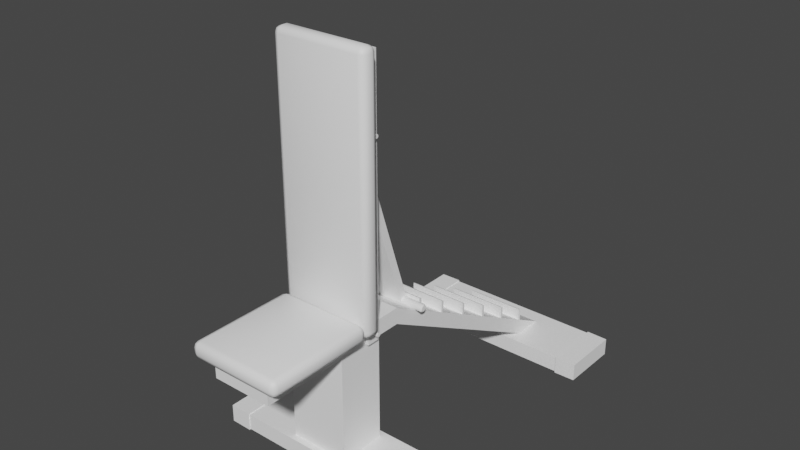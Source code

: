 # Source: SM_90_bench.blend  (saved by Blender 3.2.14; exported with 4.5.12 LTS)
import bpy
from mathutils import Matrix  # noqa: F401  (used for matrix-valued properties, if any)

bpy.ops.wm.read_factory_settings(use_empty=True)
scene = bpy.context.scene
scene.name = 'Scene'

# ---- collections
col_collection = bpy.data.collections.new('Collection'); scene.collection.children.link(col_collection)

# ---- materials (node trees are filled in below, after node groups)
mat_material = bpy.data.materials.new('Material')

# ---- node groups
ng_auto_smooth = bpy.data.node_groups.new('Auto Smooth', 'GeometryNodeTree')
_s = ng_auto_smooth.interface.new_socket(name='Geometry', in_out='OUTPUT', socket_type='NodeSocketGeometry')
_s = ng_auto_smooth.interface.new_socket(name='Geometry', in_out='INPUT', socket_type='NodeSocketGeometry')
_s = ng_auto_smooth.interface.new_socket(name='Angle', in_out='INPUT', socket_type='NodeSocketFloat')
_s.subtype = 'ANGLE'
_s.min_value = 0.0
_s.max_value = 3.142
ng_auto_smooth.is_modifier = True
_N = ng_auto_smooth.nodes; _L = ng_auto_smooth.links
n0 = _N.new('NodeGroupOutput'); n0.name = 'Group Output'; n0.location = (480, -100)
n1 = _N.new('NodeGroupInput'); n1.name = 'Group Input'; n1.location = (-420, -300)
n2 = _N.new('NodeGroupInput'); n2.name = 'Group Input.001'; n2.location = (-60, -100)
n3 = _N.new('GeometryNodeSetShadeSmooth'); n3.name = 'Set Shade Smooth'; n3.location = (120, -100)
n3.domain = 'EDGE'
n4 = _N.new('GeometryNodeSetShadeSmooth'); n4.name = 'Set Shade Smooth.001'; n4.location = (300, -100)
n5 = _N.new('GeometryNodeInputMeshEdgeAngle'); n5.name = 'Edge Angle'; n5.location = (-420, -220)
n6 = _N.new('GeometryNodeInputEdgeSmooth'); n6.name = 'Is Edge Smooth'; n6.location = (-60, -160)
n7 = _N.new('GeometryNodeInputShadeSmooth'); n7.name = 'Is Face Smooth'; n7.location = (-240, -340)
n8 = _N.new('FunctionNodeBooleanMath'); n8.name = 'Boolean Math'; n8.location = (-60, -220)
n9 = _N.new('FunctionNodeCompare'); n9.name = 'Compare'; n9.location = (-240, -180)
n9.operation = 'LESS_EQUAL'
_L.new(n5.outputs[0], n9.inputs[0])
_L.new(n4.outputs[0], n0.inputs[0])
_L.new(n1.outputs[1], n9.inputs[1])
_L.new(n9.outputs[0], n8.inputs[0])
_L.new(n7.outputs[0], n8.inputs[1])
_L.new(n2.outputs[0], n3.inputs[0])
_L.new(n6.outputs[0], n3.inputs[1])
_L.new(n3.outputs[0], n4.inputs[0])
_L.new(n8.outputs[0], n3.inputs[2])
n0.is_active_output = True

# ---- material node trees
mat_material.use_nodes = True; mat_material.node_tree.nodes.clear()
_N = mat_material.node_tree.nodes; _L = mat_material.node_tree.links
n0 = _N.new('ShaderNodeOutputMaterial'); n0.name = 'Material Output'; n0.location = (706, 282)
n1 = _N.new('ShaderNodeBsdfPrincipled'); n1.name = 'Principled BSDF'; n1.location = (300, 316)
n1.distribution = 'GGX'
n1.subsurface_method = 'RANDOM_WALK_SKIN'
n1.inputs[0].default_value = (1.0, 1.0, 1.0, 1.0)
n1.inputs[3].default_value = 1.45
n1.inputs[27].default_value = (0.0, 0.0, 0.0, 1.0)
n1.inputs[28].default_value = 1.0
_L.new(n1.outputs[0], n0.inputs[0])
n0.is_active_output = True

# ---- world
world_world = bpy.data.worlds.new('World'); scene.world = world_world
world_world.use_nodes = True; world_world.node_tree.nodes.clear()
_N = world_world.node_tree.nodes; _L = world_world.node_tree.links
n0 = _N.new('ShaderNodeOutputWorld'); n0.name = 'World Output'; n0.location = (300, 300)
n1 = _N.new('ShaderNodeBackground'); n1.name = 'Background'; n1.location = (10, 300)
n1.inputs[0].default_value = (0.05088, 0.05088, 0.05088, 1.0)
_L.new(n1.outputs[0], n0.inputs[0])
n0.is_active_output = True
world_world.color = (0.05088, 0.05088, 0.05088)
world_world.use_sun_shadow = False
world_world.sun_shadow_jitter_overblur = 0.0

# ---- meshes
me_plane_040 = bpy.data.meshes.new('Plane.040')
me_plane_040.from_pydata([(-0.1518, 0.4571, 1.318), (-0.1518, 0.4601, 1.319), (-0.1518, 0.4624, 1.321), (-0.1518, 0.4636, 1.324), (-0.1518, 0.4636, 1.327), (-0.1518, 0.4624, 1.33), (-0.1518, 0.4601, 1.332), (-0.1518, 0.4571, 1.334), (6.091e-06, 0.4509, 1.319), (6.06e-06, 0.4486, 1.321), (-0.1518, 0.4539, 1.334), (6.043e-06, 0.4474, 1.324), (6.043e-06, 0.4474, 1.327), (-0.1518, 0.4509, 1.332), (6.06e-06, 0.4486, 1.33), (6.091e-06, 0.4509, 1.332), (-0.1518, 0.4486, 1.33), (6.131e-06, 0.4539, 1.334), (6.175e-06, 0.4571, 1.334), (-0.1518, 0.4474, 1.327), (6.216e-06, 0.4601, 1.332), (6.247e-06, 0.4624, 1.33), (-0.1518, 0.4474, 1.324), (6.263e-06, 0.4636, 1.327), (6.263e-06, 0.4636, 1.324), (-0.1518, 0.4486, 1.321), (6.247e-06, 0.4624, 1.321), (6.132e-06, 0.4539, 1.318), (-0.1518, 0.4509, 1.319), (6.216e-06, 0.4601, 1.319), (6.175e-06, 0.4571, 1.318), (-0.1518, 0.4539, 1.318)], [], [(29, 1, 2, 26), (2, 3, 24, 26), (3, 4, 23, 24), (4, 5, 21, 23), (5, 6, 20, 21), (6, 7, 18, 20), (7, 10, 17, 18), (10, 13, 15, 17), (13, 16, 14, 15), (16, 19, 12, 14), (19, 22, 11, 12), (22, 25, 9, 11), (25, 28, 8, 9), (28, 31, 27, 8), (0, 30, 27, 31), (28, 25, 22, 19, 16, 13, 10, 7, 6, 5, 4, 3, 2, 1, 0, 31), (30, 0, 1, 29)])
me_plane_040.polygons.foreach_set('use_smooth', [True] * 17)
_uv = me_plane_040.uv_layers.new(name='UVMap')
_uv.uv.foreach_set('vector', [0.9062, 0.75, 0.9062, 0.9924, 0.8438, 0.9924, 0.8438, 0.75, 0.8438, 0.9924, 0.7812, 0.9924, 0.7812, 0.75, 0.8438, 0.75, 0.7812, 0.9924, 0.7188, 0.9924, 0.7188, 0.75, 0.7812, 0.75, 0.7188, 0.9924, 0.6562, 0.9924, 0.6562, 0.75, 0.7188, 0.75, 0.6562, 0.9924, 0.5938, 0.9924, 0.5938, 0.75, 0.6562, 0.75, 0.5938, 0.9924, 0.5312, 0.9924, 0.5312, 0.75, 0.5938, 0.75, 0.5312, 0.9924, 0.4688, 0.9924, 0.4688, 0.75, 0.5312, 0.75, 0.4688, 0.9924, 0.4062, 0.9924, 0.4062, 0.75, 0.4688, 0.75, 0.4062, 0.9924, 0.3438, 0.9924, 0.3438, 0.75, 0.4062, 0.75, 0.3438, 0.9924, 0.2812, 0.9924, 0.2812, 0.75, 0.3438, 0.75, 0.2812, 0.9924, 0.2188, 0.9924, 0.2188, 0.75, 0.2812, 0.75, 0.2188, 0.9924, 0.1562, 0.9924, 0.1562, 0.75, 0.2188, 0.75, 0.1562, 0.9924, 0.09375, 0.9924, 0.09375, 0.75, 0.1562, 0.75, 0.09375, 0.9924, 0.03125, 0.9924, 0.03125, 0.75, 0.09375, 0.75, 0.9375, 0.9924, 0.9375, 0.75, 0.03125, 0.75, 0.03125, 0.9924, 0.09375, 0.9924, 0.1562, 0.9924, 0.2188, 0.9924, 0.2812, 0.9924, 0.3438, 0.9924, 0.4062, 0.9924, 0.4688, 0.9924, 0.5312, 0.9924, 0.5938, 0.9924, 0.6562, 0.9924, 0.7188, 0.9924, 0.7812, 0.9924, 0.8438, 0.9924, 0.9062, 0.9924, 0.9375, 0.9924, 0.03125, 0.9924, 1.0, 0.75, 1.0, 0.9924, 0.9062, 0.9924, 0.9062, 0.75])
me_plane_040.materials.append(mat_material)
me_plane_040.use_remesh_fix_poles = True
me_plane_040.use_remesh_preserve_attributes = False
me_plane_040.use_mirror_vertex_groups = False
me_plane_040.update()
me_plane_041 = bpy.data.meshes.new('Plane.041')
me_plane_041.from_pydata([(-0.1482, 0.6856, 0.5793), (-0.153, 0.6898, 0.5817), (-0.153, 0.6926, 0.5784), (-0.1482, 0.6896, 0.5746), (-0.153, 0.6965, 0.5765), (-0.1482, 0.6952, 0.5718), (-0.153, 0.7009, 0.5762), (-0.1482, 0.7015, 0.5713), (-0.153, 0.705, 0.5775), (-0.1482, 0.7074, 0.5733), (-0.153, 0.7083, 0.5804), (-0.1482, 0.7122, 0.5774), (-0.153, 0.7103, 0.5843), (-0.1482, 0.715, 0.583), (-0.153, 0.7106, 0.5886), (-0.1482, 0.7154, 0.5892), (-0.153, 0.7092, 0.5927), (-0.1482, 0.7135, 0.5951), (-0.153, 0.7064, 0.596), (-0.1482, 0.7094, 0.5999), (-0.153, 0.7025, 0.598), (-0.1482, 0.7038, 0.6027), (-0.153, 0.6982, 0.5983), (-0.1482, 0.6976, 0.6032), (-0.153, 0.694, 0.597), (-0.1482, 0.6916, 0.6012), (-0.153, 0.6907, 0.5941), (-0.1482, 0.6869, 0.5971), (-0.153, 0.6888, 0.5902), (-0.1482, 0.6841, 0.5915), (-0.153, 0.6884, 0.5859), (-0.1482, 0.6836, 0.5853), (8.162e-09, 0.6841, 0.5915), (8.008e-09, 0.6869, 0.5971), (8.065e-09, 0.6916, 0.6012), (8.325e-09, 0.6976, 0.6032), (8.748e-09, 0.7038, 0.6027), (9.27e-09, 0.7094, 0.5999), (9.811e-09, 0.7135, 0.5951), (1.029e-08, 0.7154, 0.5892), (1.063e-08, 0.715, 0.583), (1.078e-08, 0.7122, 0.5774), (1.073e-08, 0.7074, 0.5733), (1.047e-08, 0.7015, 0.5713), (1.004e-08, 0.6952, 0.5718), (9.523e-09, 0.6896, 0.5746), (8.504e-09, 0.6836, 0.5853), (8.982e-09, 0.6856, 0.5793), (-0.06125, 0.7135, 0.5951), (-0.06125, 0.6836, 0.5852), (8.508e-09, 0.6836, 0.5852), (9.812e-09, 0.7135, 0.5951), (-0.06125, 0.4383, 1.327), (-0.06125, 0.4415, 1.342), (-0.06125, 0.4379, 1.334), (-0.06125, 0.4682, 1.336), (-0.06125, 0.4487, 1.346), (-0.06125, 0.4638, 1.343), (-0.06125, 0.4567, 1.347), (-6.838e-08, 0.4383, 1.327), (-6.023e-08, 0.4379, 1.334), (-5.41e-08, 0.4415, 1.342), (-5.16e-08, 0.4487, 1.346), (-4.98e-08, 0.4682, 1.336), (-5.112e-08, 0.4567, 1.347), (-5.047e-08, 0.4638, 1.343)], [], [(1, 30, 28, 26, 24, 22, 20, 18, 16, 14, 12, 10, 8, 6, 4, 2), (0, 31, 30, 1), (5, 3, 2, 4), (7, 5, 4, 6), (9, 7, 6, 8), (11, 9, 8, 10), (13, 11, 10, 12), (15, 13, 12, 14), (17, 15, 14, 16), (19, 17, 16, 18), (21, 19, 18, 20), (23, 21, 20, 22), (27, 25, 24, 26), (29, 27, 26, 28), (31, 29, 28, 30), (0, 3, 45, 47), (29, 31, 46, 32), (1, 2, 3, 0), (0, 47, 46, 31), (3, 5, 44, 45), (7, 9, 42, 43), (9, 11, 41, 42), (11, 13, 40, 41), (13, 15, 39, 40), (15, 17, 38, 39), (17, 19, 37, 38), (19, 21, 36, 37), (21, 23, 35, 36), (25, 23, 22, 24), (25, 27, 33, 34), (27, 29, 32, 33), (5, 7, 43, 44), (23, 25, 34, 35), (63, 51, 48, 55), (49, 48, 51, 50), (55, 48, 49, 52, 54, 53, 56, 58, 57), (59, 60, 54, 52), (60, 61, 53, 54), (61, 62, 56, 53), (55, 57, 65, 63), (57, 58, 64, 65), (58, 56, 62, 64), (52, 49, 50, 59)])
me_plane_041.polygons.foreach_set('use_smooth', [True] * 43)
_uv = me_plane_041.uv_layers.new(name='UVMap')
_uv.uv.foreach_set('vector', [0.2823, 0.413, 0.2175, 0.413, 0.1576, 0.3881, 0.1118, 0.3422, 0.08699, 0.2823, 0.08703, 0.2175, 0.1119, 0.1576, 0.1578, 0.1118, 0.2177, 0.08699, 0.2825, 0.08703, 0.3424, 0.1119, 0.3882, 0.1578, 0.413, 0.2177, 0.413, 0.2825, 0.3881, 0.3424, 0.3422, 0.3882, 0.9377, 0.9829, 0.03108, 0.9829, 0.02637, 1.0, 0.9424, 1.0, 0.8439, 0.9829, 0.9061, 0.9829, 0.9014, 1.0, 0.8486, 1.0, 0.7814, 0.9829, 0.8436, 0.9829, 0.8389, 1.0, 0.7861, 1.0, 0.7189, 0.9829, 0.7811, 0.9829, 0.7764, 1.0, 0.7236, 1.0, 0.6564, 0.9829, 0.7186, 0.9829, 0.7139, 1.0, 0.6611, 1.0, 0.5939, 0.9829, 0.6561, 0.9829, 0.6514, 1.0, 0.5986, 1.0, 0.5314, 0.9829, 0.5936, 0.9829, 0.5889, 1.0, 0.5361, 1.0, 0.4689, 0.9829, 0.5311, 0.9829, 0.5264, 1.0, 0.4736, 1.0, 0.4064, 0.9829, 0.4686, 0.9829, 0.4639, 1.0, 0.4111, 1.0, 0.3439, 0.9829, 0.4061, 0.9829, 0.4014, 1.0, 0.3486, 1.0, 0.2814, 0.9829, 0.3436, 0.9829, 0.3389, 1.0, 0.2861, 1.0, 0.1564, 0.9829, 0.2186, 0.9829, 0.2139, 1.0, 0.1611, 1.0, 0.09392, 0.9829, 0.1561, 0.9829, 0.1514, 1.0, 0.09863, 1.0, 0.03142, 0.9829, 0.09358, 0.9829, 0.08887, 1.0, 0.03613, 1.0, 0.9998, 0.9829, 0.9064, 0.9829, 0.9064, 0.9829, 0.9998, 0.9829, 0.09358, 0.9829, 0.03142, 0.9829, 0.03142, 0.9829, 0.09358, 0.9829, 0.9951, 1.0, 0.9111, 1.0, 0.9064, 0.9829, 0.9998, 0.9829, 0.9377, 0.9829, 0.9377, 0.9829, 0.03108, 0.9829, 0.03108, 0.9829, 0.9061, 0.9829, 0.8439, 0.9829, 0.8439, 0.9829, 0.9061, 0.9829, 0.7811, 0.9829, 0.7189, 0.9829, 0.7189, 0.9829, 0.7811, 0.9829, 0.7186, 0.9829, 0.6564, 0.9829, 0.6564, 0.9829, 0.7186, 0.9829, 0.6561, 0.9829, 0.5939, 0.9829, 0.5939, 0.9829, 0.6561, 0.9829, 0.5936, 0.9829, 0.5314, 0.9829, 0.5314, 0.9829, 0.5936, 0.9829, 0.5311, 0.9829, 0.4689, 0.9829, 0.4689, 0.9829, 0.5311, 0.9829, 0.4686, 0.9829, 0.4064, 0.9829, 0.4064, 0.9829, 0.4686, 0.9829, 0.4061, 0.9829, 0.3439, 0.9829, 0.3439, 0.9829, 0.4061, 0.9829, 0.3436, 0.9829, 0.2814, 0.9829, 0.2814, 0.9829, 0.3436, 0.9829, 0.2189, 0.9829, 0.2811, 0.9829, 0.2764, 1.0, 0.2236, 1.0, 0.2186, 0.9829, 0.1564, 0.9829, 0.1564, 0.9829, 0.2186, 0.9829, 0.1561, 0.9829, 0.09392, 0.9829, 0.09392, 0.9829, 0.1561, 0.9829, 0.8436, 0.9829, 0.7814, 0.9829, 0.7814, 0.9829, 0.8436, 0.9829, 0.2811, 0.9829, 0.2189, 0.9829, 0.2189, 0.9829, 0.2811, 0.9829, 0.0, 0.0, 0.0, 0.0, 0.0, 0.0, 0.0, 0.0, 0.0, 0.0, 0.0, 0.0, 0.0, 0.0, 0.0, 0.0, 0.0, 0.0, 0.0, 0.0, 0.0, 0.0, 0.0, 0.0, 0.0, 0.0, 0.0, 0.0, 0.0, 0.0, 0.0, 0.0, 0.0, 0.0, 0.0, 0.0, 0.0, 0.0, 0.0, 0.0, 0.0, 0.0, 0.0, 0.0, 0.0, 0.0, 0.0, 0.0, 0.0, 0.0, 0.0, 0.0, 0.0, 0.0, 0.0, 0.0, 0.0, 0.0, 0.0, 0.0, 0.0, 0.0, 0.0, 0.0, 0.0, 0.0, 0.0, 0.0, 0.0, 0.0, 0.0, 0.0, 0.0, 0.0, 0.0, 0.0, 0.0, 0.0, 0.0, 0.0, 0.0, 0.0, 0.0, 0.0, 0.0, 0.0, 0.0, 0.0, 0.0, 0.0])
me_plane_041.materials.append(mat_material)
me_plane_041.use_remesh_fix_poles = True
me_plane_041.use_remesh_preserve_attributes = False
me_plane_041.use_mirror_vertex_groups = False
me_plane_041.update()
me_plane_042 = bpy.data.meshes.new('Plane.042')
me_plane_042.from_pydata([(-0.1518, 0.4471, 0.5939), (-0.1518, 0.4483, 0.591), (-0.1518, 0.4506, 0.5887), (-0.1518, 0.4536, 0.5875), (-0.1518, 0.4568, 0.5875), (-0.1518, 0.4598, 0.5887), (-0.1518, 0.462, 0.591), (-0.1518, 0.4633, 0.5939), (-4.378e-06, 0.4483, 0.6001), (-4.378e-06, 0.4506, 0.6024), (-0.1518, 0.4633, 0.5972), (-4.378e-06, 0.4536, 0.6037), (-4.378e-06, 0.4568, 0.6037), (-0.1518, 0.462, 0.6001), (-4.378e-06, 0.4598, 0.6024), (-4.378e-06, 0.462, 0.6001), (-0.1518, 0.4598, 0.6024), (-4.378e-06, 0.4633, 0.5972), (-4.378e-06, 0.4633, 0.5939), (-0.1518, 0.4568, 0.6037), (-4.378e-06, 0.462, 0.591), (-4.378e-06, 0.4598, 0.5887), (-0.1518, 0.4536, 0.6037), (-4.378e-06, 0.4568, 0.5875), (-4.378e-06, 0.4536, 0.5875), (-0.1518, 0.4506, 0.6024), (-4.378e-06, 0.4506, 0.5887), (-4.378e-06, 0.4471, 0.5972), (-0.1518, 0.4483, 0.6001), (-4.378e-06, 0.4483, 0.591), (-4.378e-06, 0.4471, 0.5939), (-0.1518, 0.4471, 0.5972)], [], [(29, 1, 2, 26), (2, 3, 24, 26), (3, 4, 23, 24), (4, 5, 21, 23), (5, 6, 20, 21), (6, 7, 18, 20), (7, 10, 17, 18), (10, 13, 15, 17), (13, 16, 14, 15), (16, 19, 12, 14), (19, 22, 11, 12), (22, 25, 9, 11), (25, 28, 8, 9), (28, 31, 27, 8), (0, 30, 27, 31), (28, 25, 22, 19, 16, 13, 10, 7, 6, 5, 4, 3, 2, 1, 0, 31), (30, 0, 1, 29)])
me_plane_042.polygons.foreach_set('use_smooth', [True] * 17)
_uv = me_plane_042.uv_layers.new(name='UVMap')
_uv.uv.foreach_set('vector', [0.9062, 0.75, 0.9062, 0.9924, 0.8438, 0.9924, 0.8438, 0.75, 0.8438, 0.9924, 0.7812, 0.9924, 0.7812, 0.75, 0.8438, 0.75, 0.7812, 0.9924, 0.7188, 0.9924, 0.7188, 0.75, 0.7812, 0.75, 0.7188, 0.9924, 0.6562, 0.9924, 0.6562, 0.75, 0.7188, 0.75, 0.6562, 0.9924, 0.5938, 0.9924, 0.5938, 0.75, 0.6562, 0.75, 0.5938, 0.9924, 0.5312, 0.9924, 0.5312, 0.75, 0.5938, 0.75, 0.5312, 0.9924, 0.4688, 0.9924, 0.4688, 0.75, 0.5312, 0.75, 0.4688, 0.9924, 0.4062, 0.9924, 0.4062, 0.75, 0.4688, 0.75, 0.4062, 0.9924, 0.3438, 0.9924, 0.3438, 0.75, 0.4062, 0.75, 0.3438, 0.9924, 0.2812, 0.9924, 0.2812, 0.75, 0.3438, 0.75, 0.2812, 0.9924, 0.2188, 0.9924, 0.2188, 0.75, 0.2812, 0.75, 0.2188, 0.9924, 0.1562, 0.9924, 0.1562, 0.75, 0.2188, 0.75, 0.1562, 0.9924, 0.09375, 0.9924, 0.09375, 0.75, 0.1562, 0.75, 0.09375, 0.9924, 0.03125, 0.9924, 0.03125, 0.75, 0.09375, 0.75, 0.9375, 0.9924, 0.9375, 0.75, 0.03125, 0.75, 0.03125, 0.9924, 0.09375, 0.9924, 0.1562, 0.9924, 0.2188, 0.9924, 0.2812, 0.9924, 0.3438, 0.9924, 0.4062, 0.9924, 0.4688, 0.9924, 0.5312, 0.9924, 0.5938, 0.9924, 0.6562, 0.9924, 0.7188, 0.9924, 0.7812, 0.9924, 0.8438, 0.9924, 0.9062, 0.9924, 0.9375, 0.9924, 0.03125, 0.9924, 1.0, 0.75, 1.0, 0.9924, 0.9062, 0.9924, 0.9062, 0.75])
me_plane_042.materials.append(mat_material)
me_plane_042.use_remesh_fix_poles = True
me_plane_042.use_remesh_preserve_attributes = False
me_plane_042.use_mirror_vertex_groups = False
me_plane_042.update()
me_plane_043 = bpy.data.meshes.new('Plane.043')
me_plane_043.from_pydata([(-0.1352, 0.476, 1.605), (-0.1352, 0.4752, 0.563), (-0.12, 0.476, 1.605), (-0.12, 0.4752, 0.563), (-0.1352, 0.4221, 0.563), (-0.1352, 0.4229, 1.605), (-0.12, 0.4229, 1.605), (-0.12, 0.4221, 0.563), (-0.1352, 0.476, 1.59), (-0.1352, 0.4229, 1.59), (-0.12, 0.476, 1.59), (-0.12, 0.4229, 1.59), (6.424e-06, 0.476, 1.59), (6.423e-06, 0.476, 1.605), (5.797e-06, 0.4299, 1.605), (5.797e-06, 0.4299, 1.59)], [], [(2, 6, 14, 13), (5, 6, 2, 0), (8, 10, 3, 1), (1, 3, 7, 4), (9, 5, 0, 8), (4, 9, 8, 1), (0, 2, 10, 8), (7, 3, 10, 11), (15, 12, 13, 14), (11, 10, 12, 15), (10, 2, 13, 12), (6, 11, 15, 14), (5, 9, 4, 7, 11, 6)])
me_plane_043.polygons.foreach_set('use_smooth', [1, 1, 1, 1, 1, 1, 1, 1, 1, 1, 1, 0, 1])
_uv = me_plane_043.uv_layers.new(name='UVMap')
_uv.uv.foreach_set('vector', [0.0, 0.0, 0.0, 0.0, 0.0, 0.0, 0.0, 0.0, 0.0, 0.0, 0.0, 0.0, 0.0, 0.0, 0.0, 0.0, 0.0, 0.0, 0.0, 0.0, 0.0, 0.0, 0.0, 0.0, 0.0, 0.0, 0.0, 0.0, 0.0, 0.0, 0.0, 0.0, 0.0, 0.0, 0.0, 0.0, 0.0, 0.0, 0.0, 0.0, 0.0, 0.0, 0.0, 0.0, 0.0, 0.0, 0.0, 0.0, 0.0, 0.0, 0.0, 0.0, 0.0, 0.0, 0.0, 0.0, 0.0, 0.0, 0.0, 0.0, 0.0, 0.0, 0.0, 0.0, 0.0, 0.0, 0.0, 0.0, 0.0, 0.0, 0.0, 0.0, 0.0, 0.0, 0.0, 0.0, 0.0, 0.0, 0.0, 0.0, 0.0, 0.0, 0.0, 0.0, 0.0, 0.0, 0.0, 0.0, 0.0, 0.0, 0.0, 0.0, 0.0, 0.0, 0.0, 0.0, 0.0, 0.0, 0.0, 0.0, 0.0, 0.0, 0.0, 0.0, 0.0, 0.0, 0.0, 0.0])
me_plane_043.materials.append(mat_material)
me_plane_043.use_remesh_fix_poles = True
me_plane_043.use_remesh_preserve_attributes = False
me_plane_043.use_mirror_vertex_groups = False
me_plane_043.update()
me_cube_099 = bpy.data.meshes.new('Cube.099')
me_cube_099.from_pydata([(-0.1644, 0.4, 1.64), (-0.1644, 0.4229, 1.617), (-0.1874, 0.4, 1.617), (-0.1644, 0.4162, 1.633), (-0.1777, 0.4132, 1.63), (-0.1807, 0.4162, 1.617), (-0.1807, 0.4, 1.633), (-0.1644, 0.3803, 1.64), (-0.1874, 0.3802, 1.617), (-0.1644, 0.3573, 1.617), (-0.1807, 0.3803, 1.633), (-0.1777, 0.367, 1.63), (-0.1807, 0.364, 1.617), (-0.1644, 0.364, 1.633), (0.1644, 0.4, 1.64), (0.1874, 0.4, 1.617), (0.1644, 0.4229, 1.617), (0.1807, 0.4, 1.633), (0.1777, 0.4132, 1.63), (0.1807, 0.4162, 1.617), (0.1644, 0.4162, 1.633), (0.1644, 0.3803, 1.64), (0.1644, 0.3573, 1.617), (0.1874, 0.3802, 1.617), (0.1644, 0.364, 1.633), (0.1777, 0.367, 1.63), (0.1807, 0.364, 1.617), (0.1807, 0.3802, 1.633), (-0.1644, 0.3991, 0.6315), (-0.1874, 0.3991, 0.6545), (-0.1644, 0.4221, 0.6545), (-0.1807, 0.3991, 0.6382), (-0.1777, 0.4124, 0.6412), (-0.1807, 0.4154, 0.6545), (-0.1644, 0.4153, 0.6382), (-0.1644, 0.3794, 0.6315), (-0.1644, 0.3564, 0.6545), (-0.1874, 0.3794, 0.6545), (-0.1644, 0.3631, 0.6383), (-0.1777, 0.3661, 0.6412), (-0.1807, 0.3631, 0.6545), (-0.1807, 0.3794, 0.6382), (0.1644, 0.3991, 0.6315), (0.1644, 0.4221, 0.6545), (0.1874, 0.3991, 0.6545), (0.1644, 0.4153, 0.6382), (0.1777, 0.4124, 0.6412), (0.1807, 0.4153, 0.6545), (0.1807, 0.3991, 0.6382), (0.1644, 0.3794, 0.6315), (0.1874, 0.3794, 0.6545), (0.1644, 0.3564, 0.6545), (0.1807, 0.3794, 0.6382), (0.1777, 0.3661, 0.6412), (0.1807, 0.3631, 0.6545), (0.1644, 0.3631, 0.6383)], [], [(49, 35, 28, 42), (23, 50, 44, 15), (43, 30, 1, 16), (8, 2, 29, 37), (22, 9, 36, 51), (0, 3, 4, 6), (1, 5, 4, 3), (2, 6, 4, 5), (7, 10, 11, 13), (8, 12, 11, 10), (9, 13, 11, 12), (14, 17, 18, 20), (15, 19, 18, 17), (16, 20, 18, 19), (21, 24, 25, 27), (22, 26, 25, 24), (23, 27, 25, 26), (28, 31, 32, 34), (29, 33, 32, 31), (30, 34, 32, 33), (35, 38, 39, 41), (36, 40, 39, 38), (37, 41, 39, 40), (42, 45, 46, 48), (43, 47, 46, 45), (44, 48, 46, 47), (49, 52, 53, 55), (50, 54, 53, 52), (51, 55, 53, 54), (23, 15, 17, 27), (27, 17, 14, 21), (49, 42, 48, 52), (52, 48, 44, 50), (37, 29, 31, 41), (41, 31, 28, 35), (2, 8, 10, 6), (6, 10, 7, 0), (22, 51, 54, 26), (26, 54, 50, 23), (1, 30, 33, 5), (5, 33, 29, 2), (43, 16, 19, 47), (47, 19, 15, 44), (36, 9, 12, 40), (40, 12, 8, 37), (16, 1, 3, 20), (20, 3, 0, 14), (51, 36, 38, 55), (55, 38, 35, 49), (9, 22, 24, 13), (13, 24, 21, 7), (30, 43, 45, 34), (34, 45, 42, 28), (7, 21, 14, 0)])
me_cube_099.polygons.foreach_set('use_smooth', [True] * 54)
_uv = me_cube_099.uv_layers.new(name='UVMap')
_uv.uv.foreach_set('vector', [0.5375, 0.5153, 0.5375, 0.7347, 0.4625, 0.7347, 0.4625, 0.5153, 0.5375, 0.2541, 0.5375, 0.4959, 0.4625, 0.4959, 0.4625, 0.2541, 0.3709, 0.5153, 0.3709, 0.7347, 0.1291, 0.7347, 0.1291, 0.5153, 0.5375, 0.9959, 0.4625, 0.9959, 0.4625, 0.7541, 0.5375, 0.7541, 0.8709, 0.5153, 0.8709, 0.7347, 0.6291, 0.7347, 0.6291, 0.5153, 0.4625, 0.01533, 0.375, 0.01533, 0.375, 0.006478, 0.4625, 0.0, 0.1291, 0.7347, 0.1291, 0.75, 0.1267, 0.75, 0.125, 0.7347, 0.4625, 0.9959, 0.4625, 1.0, 0.412, 1.0, 0.375, 0.9959, 0.5375, 0.01533, 0.5375, 0.0, 0.588, 0.0, 0.625, 0.01533, 0.5375, 0.9959, 0.625, 0.9959, 0.625, 0.9983, 0.5375, 1.0, 0.8709, 0.7347, 0.875, 0.7347, 0.875, 0.7435, 0.8709, 0.75, 0.4625, 0.2347, 0.4625, 0.25, 0.412, 0.25, 0.375, 0.2347, 0.4625, 0.2541, 0.375, 0.2541, 0.375, 0.2517, 0.4625, 0.25, 0.1291, 0.5153, 0.125, 0.5153, 0.125, 0.5065, 0.1291, 0.5, 0.5375, 0.2347, 0.625, 0.2347, 0.625, 0.2435, 0.5375, 0.25, 0.8709, 0.5153, 0.8709, 0.5, 0.8733, 0.5, 0.875, 0.5153, 0.5375, 0.2541, 0.5375, 0.25, 0.588, 0.25, 0.625, 0.2541, 0.4625, 0.7347, 0.4625, 0.75, 0.3873, 0.7484, 0.375, 0.7347, 0.4625, 0.7541, 0.375, 0.7541, 0.3873, 0.7484, 0.4625, 0.75, 0.3709, 0.7347, 0.375, 0.7347, 0.3873, 0.7484, 0.3709, 0.75, 0.5375, 0.7347, 0.625, 0.7347, 0.6132, 0.7478, 0.5375, 0.75, 0.6291, 0.7347, 0.6291, 0.75, 0.6132, 0.7478, 0.625, 0.7347, 0.5375, 0.7541, 0.5375, 0.75, 0.6132, 0.7478, 0.625, 0.7541, 0.4625, 0.5153, 0.375, 0.5153, 0.3868, 0.5022, 0.4625, 0.5, 0.3709, 0.5153, 0.3709, 0.5, 0.3868, 0.5022, 0.375, 0.5153, 0.4625, 0.4959, 0.4625, 0.5, 0.3868, 0.5022, 0.375, 0.4959, 0.5375, 0.5153, 0.5375, 0.5, 0.6127, 0.5016, 0.625, 0.5153, 0.5375, 0.4959, 0.625, 0.4959, 0.6127, 0.5016, 0.5375, 0.5, 0.6291, 0.5153, 0.625, 0.5153, 0.6127, 0.5016, 0.6291, 0.5, 0.5375, 0.2541, 0.4625, 0.2541, 0.4625, 0.25, 0.5375, 0.25, 0.5375, 0.25, 0.4625, 0.25, 0.4625, 0.2347, 0.5375, 0.2347, 0.5375, 0.5153, 0.4625, 0.5153, 0.4625, 0.5, 0.5375, 0.5, 0.5375, 0.5, 0.4625, 0.5, 0.4625, 0.4959, 0.5375, 0.4959, 0.5375, 0.7541, 0.4625, 0.7541, 0.4625, 0.75, 0.5375, 0.75, 0.5375, 0.75, 0.4625, 0.75, 0.4625, 0.7347, 0.5375, 0.7347, 0.4625, 0.9959, 0.5375, 0.9959, 0.5375, 1.0, 0.4625, 1.0, 0.4625, 0.0, 0.5375, 0.0, 0.5375, 0.01533, 0.4625, 0.01533, 0.8709, 0.5153, 0.6291, 0.5153, 0.6291, 0.5, 0.8709, 0.5, 0.625, 0.2541, 0.625, 0.4959, 0.5375, 0.4959, 0.5375, 0.2541, 0.1291, 0.7347, 0.3709, 0.7347, 0.3709, 0.75, 0.1291, 0.75, 0.375, 0.9959, 0.375, 0.7541, 0.4625, 0.7541, 0.4625, 0.9959, 0.3709, 0.5153, 0.1291, 0.5153, 0.1291, 0.5, 0.3709, 0.5, 0.375, 0.4959, 0.375, 0.2541, 0.4625, 0.2541, 0.4625, 0.4959, 0.6291, 0.7347, 0.8709, 0.7347, 0.8709, 0.75, 0.6291, 0.75, 0.625, 0.7541, 0.625, 0.9959, 0.5375, 0.9959, 0.5375, 0.7541, 0.1291, 0.5153, 0.1291, 0.7347, 0.125, 0.7347, 0.125, 0.5153, 0.375, 0.2347, 0.375, 0.01533, 0.4625, 0.01533, 0.4625, 0.2347, 0.6291, 0.5153, 0.6291, 0.7347, 0.625, 0.7347, 0.625, 0.5153, 0.625, 0.5153, 0.625, 0.7347, 0.5375, 0.7347, 0.5375, 0.5153, 0.8709, 0.7347, 0.8709, 0.5153, 0.875, 0.5153, 0.875, 0.7347, 0.625, 0.01533, 0.625, 0.2347, 0.5375, 0.2347, 0.5375, 0.01533, 0.3709, 0.7347, 0.3709, 0.5153, 0.375, 0.5153, 0.375, 0.7347, 0.375, 0.7347, 0.375, 0.5153, 0.4625, 0.5153, 0.4625, 0.7347, 0.5375, 0.01533, 0.5375, 0.2347, 0.4625, 0.2347, 0.4625, 0.01533])
me_cube_099.materials.append(mat_material)
me_cube_099.update()
me_cube_086 = bpy.data.meshes.new('Cube.086')
me_cube_086.from_pydata([(-0.3374, 0.2776, 0.1316), (-0.3374, 0.2776, 0.06589), (-0.3374, 0.5179, 0.1316), (-0.3374, 0.5179, 0.06589), (-0.4253, 0.2747, 0.06301), (-0.4253, 0.2747, 0.1345), (-0.4253, 0.5207, 0.06301), (-0.4253, 0.5207, 0.1345), (-0.3374, 0.2741, 0.1351), (-0.3374, 0.5214, 0.1351), (-0.3374, 0.5214, 0.06236), (-0.3374, 0.2741, 0.06236), (0.3374, 0.5179, 0.1316), (0.3374, 0.5179, 0.06589), (0.3374, 0.2776, 0.06589), (0.3374, 0.2776, 0.1316), (0.4253, 0.2747, 0.1345), (0.4253, 0.2747, 0.06301), (0.4253, 0.5207, 0.1345), (0.4253, 0.5207, 0.06301), (0.3374, 0.5214, 0.1351), (0.3374, 0.2741, 0.06236), (0.3374, 0.5214, 0.06236), (0.3374, 0.2741, 0.1351)], [], [(13, 3, 2, 12), (3, 1, 11, 10), (2, 3, 10, 9), (1, 0, 8, 11), (0, 2, 9, 8), (13, 12, 20, 22), (14, 13, 22, 21), (15, 14, 21, 23), (1, 14, 15, 0), (12, 15, 23, 20), (11, 8, 5, 4), (1, 3, 13, 14), (4, 5, 7, 6), (9, 10, 6, 7), (8, 9, 7, 5), (22, 20, 18, 19), (10, 11, 4, 6), (23, 21, 17, 16), (16, 17, 19, 18), (21, 22, 19, 17), (20, 23, 16, 18), (15, 12, 2, 0)])
_uv = me_cube_086.uv_layers.new(name='UVMap')
_uv.uv.foreach_set('vector', [0.375, 0.125, 0.375, 0.0, 0.625, 0.0, 0.625, 0.125, 0.125, 0.75, 0.125, 0.75, 0.125, 0.75, 0.125, 0.75, 0.625, 0.0, 0.375, 0.0, 0.375, 0.0, 0.625, 0.0, 0.375, 1.0, 0.625, 1.0, 0.625, 1.0, 0.375, 1.0, 0.875, 0.75, 0.875, 0.75, 0.875, 0.75, 0.875, 0.75, 0.375, 0.125, 0.625, 0.125, 0.625, 0.125, 0.375, 0.125, 0.125, 0.625, 0.125, 0.625, 0.125, 0.625, 0.125, 0.625, 0.625, 0.125, 0.375, 0.125, 0.375, 0.125, 0.625, 0.125, 0.375, 1.0, 0.375, 0.125, 0.625, 0.125, 0.625, 1.0, 0.875, 0.625, 0.875, 0.625, 0.875, 0.625, 0.875, 0.625, 0.375, 1.0, 0.625, 1.0, 0.625, 1.0, 0.375, 1.0, 0.125, 0.75, 0.125, 0.75, 0.125, 0.625, 0.125, 0.625, 0.375, 1.0, 0.625, 1.0, 0.625, 1.0, 0.375, 1.0, 0.625, 0.0, 0.375, 0.0, 0.375, 0.0, 0.625, 0.0, 0.875, 0.75, 0.875, 0.75, 0.875, 0.75, 0.875, 0.75, 0.375, 0.125, 0.625, 0.125, 0.625, 0.125, 0.375, 0.125, 0.125, 0.75, 0.125, 0.75, 0.125, 0.75, 0.125, 0.75, 0.625, 0.125, 0.375, 0.125, 0.375, 0.125, 0.625, 0.125, 0.625, 0.125, 0.375, 0.125, 0.375, 0.125, 0.625, 0.125, 0.125, 0.625, 0.125, 0.625, 0.125, 0.625, 0.125, 0.625, 0.875, 0.625, 0.875, 0.625, 0.875, 0.625, 0.875, 0.625, 0.875, 0.625, 0.875, 0.625, 0.875, 0.75, 0.875, 0.75])
me_cube_086.materials.append(mat_material)
me_cube_086.update()
me_cube_087 = bpy.data.meshes.new('Cube.087')
me_cube_087.from_pydata([(-0.12, 0.4928, 0.1316), (-0.12, 0.3027, 0.1316), (-0.12, 0.4928, 0.563), (-0.12, 0.3027, 0.563), (0.12, 0.3027, 0.563), (0.12, 0.4928, 0.563), (0.12, 0.4928, 0.1316), (0.12, 0.3027, 0.1316)], [], [(6, 0, 2, 5), (1, 7, 4, 3), (4, 5, 2, 3), (7, 6, 5, 4), (0, 1, 3, 2)])
_uv = me_cube_087.uv_layers.new(name='UVMap')
_uv.uv.foreach_set('vector', [0.7188, 0.625, 0.7188, 0.75, 0.7188, 0.75, 0.7188, 0.625, 0.6875, 0.75, 0.6875, 0.625, 0.6875, 0.625, 0.6875, 0.75, 0.6875, 0.625, 0.7188, 0.625, 0.7188, 0.75, 0.6875, 0.75, 0.625, 0.5, 0.625, 0.4375, 0.625, 0.4375, 0.625, 0.5, 0.7188, 0.75, 0.625, 0.8125, 0.625, 0.8125, 0.7188, 0.75])
me_cube_087.materials.append(mat_material)
me_cube_087.update()
me_cube_088 = bpy.data.meshes.new('Cube.088')
me_cube_088.from_pydata([(-0.1467, -0.4251, 0.563), (-0.1467, -0.4251, 0.6287), (-0.1467, -1.053, 0.563), (-0.1467, -1.053, 0.6287), (0.09333, -0.4251, 0.563), (0.09333, -0.4251, 0.6287), (0.09333, -1.053, 0.563), (0.09333, -1.053, 0.6287), (-0.1467, 0.3729, 0.1316), (0.09333, 0.3729, 0.1316), (-0.1467, 0.4945, 0.1316), (0.09333, 0.4945, 0.1316), (-0.1467, -0.3111, 0.5013), (-0.1467, -0.1971, 0.4397), (-0.1467, -0.08311, 0.3781), (-0.1467, 0.0309, 0.3165), (-0.1467, 0.1449, 0.2548), (-0.1467, 0.2589, 0.1932), (0.09333, -0.3111, 0.5013), (0.09333, -0.1971, 0.4397), (0.09333, -0.08311, 0.3781), (0.09333, 0.0309, 0.3165), (0.09333, 0.1449, 0.2548), (0.09333, 0.2589, 0.1932), (0.09333, -0.2885, 0.5548), (0.09333, -0.299, 0.5605), (0.09333, -0.2955, 0.5519), (0.09333, -0.1571, 0.4838), (0.09333, -0.1677, 0.4895), (0.09333, -0.166, 0.4818), (0.09333, -0.02573, 0.4128), (0.09333, -0.03629, 0.4185), (0.09333, -0.03588, 0.4121), (0.09333, 0.1056, 0.3418), (0.09333, 0.09509, 0.3475), (0.09333, 0.09481, 0.3424), (0.09333, 0.237, 0.2707), (0.09333, 0.2265, 0.2765), (0.09333, 0.2259, 0.2723), (0.09333, 0.3684, 0.1997), (0.09333, 0.3578, 0.2054), (0.09333, 0.3571, 0.202), (-0.1467, -0.299, 0.5605), (-0.1467, -0.2885, 0.5548), (-0.1467, -0.2955, 0.5519), (-0.1467, -0.1677, 0.4895), (-0.1467, -0.1571, 0.4838), (-0.1467, -0.166, 0.4818), (-0.1467, -0.03629, 0.4185), (-0.1467, -0.02573, 0.4128), (-0.1467, -0.03588, 0.4121), (-0.1467, 0.09509, 0.3475), (-0.1467, 0.1056, 0.3418), (-0.1467, 0.09481, 0.3424), (-0.1467, 0.2265, 0.2765), (-0.1467, 0.237, 0.2707), (-0.1467, 0.2259, 0.2723), (-0.1467, 0.3578, 0.2054), (-0.1467, 0.3684, 0.1997), (-0.1467, 0.3571, 0.202), (0.09333, -0.2885, 0.6048), (0.09333, -0.299, 0.6105), (0.09333, -0.1571, 0.5338), (0.09333, -0.1677, 0.5395), (0.09333, -0.02573, 0.4628), (0.09333, -0.03629, 0.4685), (0.09333, 0.1056, 0.3918), (0.09333, 0.09509, 0.3975), (0.09333, 0.237, 0.3207), (0.09333, 0.2265, 0.3265), (0.09333, 0.3684, 0.2497), (0.09333, 0.3578, 0.2554), (-0.1467, -0.299, 0.6105), (-0.1467, -0.2885, 0.6048), (-0.1467, -0.1677, 0.5395), (-0.1467, -0.1571, 0.5338), (-0.1467, -0.03629, 0.4685), (-0.1467, -0.02573, 0.4628), (-0.1467, 0.09509, 0.3975), (-0.1467, 0.1056, 0.3918), (-0.1467, 0.2265, 0.3265), (-0.1467, 0.237, 0.3207), (-0.1467, 0.3578, 0.2554), (-0.1467, 0.3684, 0.2497)], [], [(2, 3, 1, 0), (6, 7, 3, 2), (4, 6, 2, 0), (5, 7, 6, 4), (7, 5, 1, 3), (18, 4, 0, 12), (13, 12, 44, 43, 45, 47), (43, 24, 28, 45), (12, 0, 1, 42, 44), (9, 8, 10, 11), (29, 28, 24, 26, 18, 19), (32, 31, 27, 29, 19, 20), (35, 34, 30, 32, 20, 21), (38, 37, 33, 35, 21, 22), (41, 40, 36, 38, 22, 23), (11, 39, 41, 23, 9), (58, 39, 11, 10), (55, 36, 40, 57), (52, 33, 37, 54), (49, 30, 34, 51), (46, 27, 31, 48), (26, 25, 5, 4, 18), (8, 17, 59, 58, 10), (17, 16, 56, 55, 57, 59), (16, 15, 53, 52, 54, 56), (15, 14, 50, 49, 51, 53), (14, 13, 47, 46, 48, 50), (9, 23, 17, 8), (23, 22, 16, 17), (22, 21, 15, 16), (21, 20, 14, 15), (20, 19, 13, 14), (19, 18, 12, 13), (24, 25, 26), (27, 28, 29), (30, 31, 32), (33, 34, 35), (36, 37, 38), (39, 40, 41), (42, 43, 44), (45, 46, 47), (48, 49, 50), (51, 52, 53), (54, 55, 56), (57, 58, 59), (36, 55, 81, 68), (24, 43, 73, 60), (51, 34, 67, 78), (52, 51, 78, 79), (37, 36, 68, 69), (33, 52, 79, 66), (1, 5, 25, 42), (60, 73, 72, 61), (62, 75, 74, 63), (64, 77, 76, 65), (66, 79, 78, 67), (68, 81, 80, 69), (70, 83, 82, 71), (31, 30, 64, 65), (46, 45, 74, 75), (42, 25, 61, 72), (54, 37, 69, 80), (27, 46, 75, 62), (25, 24, 60, 61), (40, 39, 70, 71), (55, 54, 80, 81), (39, 58, 83, 70), (45, 28, 63, 74), (57, 40, 71, 82), (34, 33, 66, 67), (49, 48, 76, 77), (30, 49, 77, 64), (48, 31, 65, 76), (28, 27, 62, 63), (43, 42, 72, 73), (58, 57, 82, 83)])
me_cube_088.polygons.foreach_set('material_index', [0, 0, 0, 0, 0, 0, 0, 0, 0, 22448, 0, 0, 0, 0, 0, 0, 0, 0, 0, 0, 0, 0, 0, 0, 0, 0, 0, 0, 0, 0, 0, 0, 0, 0, 0, 0, 0, 0, 0, 0, 0, 0, 0, 0, 0, 0, 0, 0, 0, 0, 0, 0, 0, 0, 0, 0, 0, 0, 0, 0, 0, 0, 0, 0, 0, 0, 0, 0, 0, 0, 0, 0, 0, 0, 0, 0])
_uv = me_cube_088.uv_layers.new(name='UVMap')
_uv.uv.foreach_set('vector', [0.375, 0.75, 0.625, 0.75, 0.625, 1.0, 0.375, 1.0, 0.375, 0.625, 0.625, 0.625, 0.625, 0.75, 0.375, 0.75, 0.125, 0.625, 0.375, 0.625, 0.375, 0.75, 0.125, 0.75, 0.625, 0.125, 0.625, 0.625, 0.375, 0.625, 0.375, 0.125, 0.625, 0.625, 0.875, 0.625, 0.875, 0.75, 0.625, 0.75, 0.125, 0.625, 0.125, 0.625, 0.125, 0.75, 0.125, 0.75, 0.375, 1.0, 0.375, 1.0, 0.5995, 1.0, 0.625, 1.0, 0.625, 1.0, 0.5993, 1.0, 0.875, 0.75, 0.875, 0.625, 0.875, 0.625, 0.875, 0.75, 0.375, 1.0, 0.375, 1.0, 0.625, 1.0, 0.625, 1.0, 0.5995, 1.0, 0.875, 0.6653, 0.875, 0.7097, 0.875, 0.7097, 0.875, 0.6653, 0.5993, 0.125, 0.625, 0.125, 0.625, 0.125, 0.5995, 0.125, 0.375, 0.125, 0.375, 0.125, 0.6016, 0.125, 0.625, 0.125, 0.625, 0.125, 0.5993, 0.125, 0.375, 0.125, 0.375, 0.125, 0.605, 0.125, 0.625, 0.125, 0.625, 0.125, 0.6016, 0.125, 0.375, 0.125, 0.375, 0.125, 0.6081, 0.125, 0.625, 0.125, 0.625, 0.125, 0.605, 0.125, 0.375, 0.125, 0.375, 0.125, 0.6107, 0.125, 0.625, 0.125, 0.625, 0.125, 0.6081, 0.125, 0.375, 0.125, 0.375, 0.125, 0.625, 0.125, 0.625, 0.125, 0.6107, 0.125, 0.375, 0.125, 0.375, 0.125, 0.875, 0.75, 0.875, 0.625, 0.875, 0.625, 0.875, 0.75, 0.875, 0.75, 0.875, 0.625, 0.875, 0.625, 0.875, 0.75, 0.875, 0.75, 0.875, 0.625, 0.875, 0.625, 0.875, 0.75, 0.875, 0.75, 0.875, 0.625, 0.875, 0.625, 0.875, 0.75, 0.875, 0.75, 0.875, 0.625, 0.875, 0.625, 0.875, 0.75, 0.5995, 0.125, 0.625, 0.125, 0.625, 0.125, 0.375, 0.125, 0.375, 0.125, 0.375, 1.0, 0.375, 1.0, 0.6107, 1.0, 0.625, 1.0, 0.625, 1.0, 0.375, 1.0, 0.375, 1.0, 0.6081, 1.0, 0.625, 1.0, 0.625, 1.0, 0.6107, 1.0, 0.375, 1.0, 0.375, 1.0, 0.605, 1.0, 0.625, 1.0, 0.625, 1.0, 0.6081, 1.0, 0.375, 1.0, 0.375, 1.0, 0.6016, 1.0, 0.625, 1.0, 0.625, 1.0, 0.605, 1.0, 0.375, 1.0, 0.375, 1.0, 0.5993, 1.0, 0.625, 1.0, 0.625, 1.0, 0.6016, 1.0, 0.125, 0.625, 0.125, 0.625, 0.125, 0.75, 0.125, 0.75, 0.125, 0.625, 0.125, 0.625, 0.125, 0.75, 0.125, 0.75, 0.125, 0.625, 0.125, 0.625, 0.125, 0.75, 0.125, 0.75, 0.125, 0.625, 0.125, 0.625, 0.125, 0.75, 0.125, 0.75, 0.125, 0.625, 0.125, 0.625, 0.125, 0.75, 0.125, 0.75, 0.125, 0.625, 0.125, 0.625, 0.125, 0.75, 0.125, 0.75, 0.875, 0.625, 0.875, 0.625, 0.875, 0.625, 0.875, 0.625, 0.875, 0.625, 0.875, 0.625, 0.875, 0.625, 0.875, 0.625, 0.875, 0.625, 0.875, 0.625, 0.875, 0.625, 0.875, 0.625, 0.875, 0.625, 0.875, 0.625, 0.875, 0.625, 0.625, 0.125, 0.625, 0.125, 0.6107, 0.125, 0.625, 1.0, 0.625, 1.0, 0.5995, 1.0, 0.6214, 1.0, 0.625, 1.0, 0.5993, 1.0, 0.6148, 1.0, 0.625, 1.0, 0.6016, 1.0, 0.6123, 1.0, 0.625, 1.0, 0.605, 1.0, 0.6122, 1.0, 0.625, 1.0, 0.6081, 1.0, 0.875, 0.75, 0.875, 0.75, 0.875, 0.75, 0.875, 0.625, 0.875, 0.75, 0.875, 0.75, 0.875, 0.625, 0.875, 0.625, 0.875, 0.75, 0.875, 0.75, 0.875, 0.625, 0.875, 0.75, 0.875, 0.625, 0.875, 0.625, 0.875, 0.75, 0.625, 1.0, 0.6123, 1.0, 0.6123, 1.0, 0.625, 1.0, 0.875, 0.625, 0.875, 0.625, 0.875, 0.625, 0.875, 0.625, 0.875, 0.625, 0.875, 0.75, 0.875, 0.75, 0.875, 0.625, 0.875, 0.75, 0.875, 0.625, 0.875, 0.625, 0.875, 0.75, 0.875, 0.625, 0.875, 0.75, 0.875, 0.75, 0.875, 0.625, 0.875, 0.625, 0.875, 0.75, 0.875, 0.75, 0.875, 0.625, 0.875, 0.625, 0.875, 0.75, 0.875, 0.75, 0.875, 0.625, 0.875, 0.625, 0.875, 0.75, 0.875, 0.75, 0.875, 0.625, 0.875, 0.625, 0.875, 0.75, 0.875, 0.75, 0.875, 0.625, 0.875, 0.625, 0.875, 0.75, 0.875, 0.75, 0.875, 0.625, 0.875, 0.625, 0.875, 0.625, 0.875, 0.625, 0.875, 0.625, 0.625, 1.0, 0.6214, 1.0, 0.6214, 1.0, 0.625, 1.0, 0.875, 0.75, 0.875, 0.625, 0.875, 0.625, 0.875, 0.75, 0.875, 0.75, 0.875, 0.625, 0.875, 0.625, 0.875, 0.75, 0.875, 0.625, 0.875, 0.75, 0.875, 0.75, 0.875, 0.625, 0.875, 0.625, 0.875, 0.625, 0.875, 0.625, 0.875, 0.625, 0.625, 0.125, 0.625, 0.125, 0.625, 0.125, 0.625, 0.125, 0.625, 1.0, 0.6122, 1.0, 0.6122, 1.0, 0.625, 1.0, 0.875, 0.625, 0.875, 0.75, 0.875, 0.75, 0.875, 0.625, 0.875, 0.75, 0.875, 0.625, 0.875, 0.625, 0.875, 0.75, 0.875, 0.75, 0.875, 0.625, 0.875, 0.625, 0.875, 0.75, 0.875, 0.625, 0.875, 0.625, 0.875, 0.625, 0.875, 0.625, 0.625, 1.0, 0.6148, 1.0, 0.6148, 1.0, 0.625, 1.0, 0.875, 0.625, 0.875, 0.75, 0.875, 0.75, 0.875, 0.625, 0.875, 0.75, 0.875, 0.625, 0.875, 0.625, 0.875, 0.75, 0.875, 0.625, 0.875, 0.625, 0.875, 0.625, 0.875, 0.625, 0.625, 1.0, 0.625, 1.0, 0.625, 1.0, 0.625, 1.0, 0.875, 0.75, 0.875, 0.75, 0.875, 0.75, 0.875, 0.75])
me_cube_088.materials.append(mat_material)
me_cube_088.update()
me_cube_089 = bpy.data.meshes.new('Cube.089')
me_cube_089.from_pydata([(-0.1644, -0.2787, 0.586), (-0.1644, -0.3016, 0.563), (-0.1874, -0.3016, 0.586), (-0.1644, -0.2854, 0.5697), (-0.1777, -0.2884, 0.5727), (-0.1807, -0.3016, 0.5697), (-0.1807, -0.2854, 0.586), (-0.1644, -0.2787, 0.6057), (-0.1874, -0.3016, 0.6057), (-0.1644, -0.3016, 0.6287), (-0.1807, -0.2854, 0.6057), (-0.1777, -0.2884, 0.6189), (-0.1807, -0.3016, 0.6219), (-0.1644, -0.2854, 0.6219), (0.1644, -0.2787, 0.586), (0.1874, -0.3016, 0.586), (0.1644, -0.3016, 0.563), (0.1807, -0.2854, 0.586), (0.1777, -0.2884, 0.5727), (0.1807, -0.3016, 0.5697), (0.1644, -0.2854, 0.5697), (0.1644, -0.2787, 0.6057), (0.1644, -0.3016, 0.6287), (0.1874, -0.3016, 0.6057), (0.1644, -0.2854, 0.6219), (0.1777, -0.2884, 0.6189), (0.1807, -0.3016, 0.6219), (0.1807, -0.2854, 0.6057), (-0.1644, -0.7072, 0.586), (-0.1874, -0.6843, 0.586), (-0.1644, -0.6843, 0.563), (-0.1807, -0.7005, 0.586), (-0.1777, -0.6975, 0.5727), (-0.1807, -0.6843, 0.5697), (-0.1644, -0.7005, 0.5697), (-0.1644, -0.7072, 0.6057), (-0.1644, -0.6843, 0.6287), (-0.1874, -0.6843, 0.6057), (-0.1644, -0.7005, 0.6219), (-0.1777, -0.6975, 0.6189), (-0.1807, -0.6843, 0.6219), (-0.1807, -0.7005, 0.6057), (0.1644, -0.7072, 0.586), (0.1644, -0.6843, 0.563), (0.1874, -0.6843, 0.586), (0.1644, -0.7005, 0.5697), (0.1777, -0.6975, 0.5727), (0.1807, -0.6843, 0.5697), (0.1807, -0.7005, 0.586), (0.1644, -0.7072, 0.6057), (0.1874, -0.6843, 0.6057), (0.1644, -0.6843, 0.6287), (0.1807, -0.7005, 0.6057), (0.1777, -0.6975, 0.6189), (0.1807, -0.6843, 0.6219), (0.1644, -0.7005, 0.6219)], [], [(49, 35, 28, 42), (23, 50, 44, 15), (43, 30, 1, 16), (8, 2, 29, 37), (22, 9, 36, 51), (0, 3, 4, 6), (1, 5, 4, 3), (2, 6, 4, 5), (7, 10, 11, 13), (8, 12, 11, 10), (9, 13, 11, 12), (14, 17, 18, 20), (15, 19, 18, 17), (16, 20, 18, 19), (21, 24, 25, 27), (22, 26, 25, 24), (23, 27, 25, 26), (28, 31, 32, 34), (29, 33, 32, 31), (30, 34, 32, 33), (35, 38, 39, 41), (36, 40, 39, 38), (37, 41, 39, 40), (42, 45, 46, 48), (43, 47, 46, 45), (44, 48, 46, 47), (49, 52, 53, 55), (50, 54, 53, 52), (51, 55, 53, 54), (23, 15, 17, 27), (27, 17, 14, 21), (49, 42, 48, 52), (52, 48, 44, 50), (37, 29, 31, 41), (41, 31, 28, 35), (2, 8, 10, 6), (6, 10, 7, 0), (22, 51, 54, 26), (26, 54, 50, 23), (1, 30, 33, 5), (5, 33, 29, 2), (43, 16, 19, 47), (47, 19, 15, 44), (36, 9, 12, 40), (40, 12, 8, 37), (16, 1, 3, 20), (20, 3, 0, 14), (51, 36, 38, 55), (55, 38, 35, 49), (9, 22, 24, 13), (13, 24, 21, 7), (30, 43, 45, 34), (34, 45, 42, 28), (7, 21, 14, 0)])
me_cube_089.polygons.foreach_set('use_smooth', [True] * 54)
_uv = me_cube_089.uv_layers.new(name='UVMap')
_uv.uv.foreach_set('vector', [0.5375, 0.5153, 0.5375, 0.7347, 0.4625, 0.7347, 0.4625, 0.5153, 0.5375, 0.2541, 0.5375, 0.4959, 0.4625, 0.4959, 0.4625, 0.2541, 0.3709, 0.5153, 0.3709, 0.7347, 0.1291, 0.7347, 0.1291, 0.5153, 0.5375, 0.9959, 0.4625, 0.9959, 0.4625, 0.7541, 0.5375, 0.7541, 0.8709, 0.5153, 0.8709, 0.7347, 0.6291, 0.7347, 0.6291, 0.5153, 0.4625, 0.01533, 0.375, 0.01533, 0.375, 0.006478, 0.4625, 0.0, 0.1291, 0.7347, 0.1291, 0.75, 0.1267, 0.75, 0.125, 0.7347, 0.4625, 0.9959, 0.4625, 1.0, 0.412, 1.0, 0.375, 0.9959, 0.5375, 0.01533, 0.5375, 0.0, 0.588, 0.0, 0.625, 0.01533, 0.5375, 0.9959, 0.625, 0.9959, 0.625, 0.9983, 0.5375, 1.0, 0.8709, 0.7347, 0.875, 0.7347, 0.875, 0.7435, 0.8709, 0.75, 0.4625, 0.2347, 0.4625, 0.25, 0.412, 0.25, 0.375, 0.2347, 0.4625, 0.2541, 0.375, 0.2541, 0.375, 0.2517, 0.4625, 0.25, 0.1291, 0.5153, 0.125, 0.5153, 0.125, 0.5065, 0.1291, 0.5, 0.5375, 0.2347, 0.625, 0.2347, 0.625, 0.2435, 0.5375, 0.25, 0.8709, 0.5153, 0.8709, 0.5, 0.8733, 0.5, 0.875, 0.5153, 0.5375, 0.2541, 0.5375, 0.25, 0.588, 0.25, 0.625, 0.2541, 0.4625, 0.7347, 0.4625, 0.75, 0.3873, 0.7484, 0.375, 0.7347, 0.4625, 0.7541, 0.375, 0.7541, 0.3873, 0.7484, 0.4625, 0.75, 0.3709, 0.7347, 0.375, 0.7347, 0.3873, 0.7484, 0.3709, 0.75, 0.5375, 0.7347, 0.625, 0.7347, 0.6132, 0.7478, 0.5375, 0.75, 0.6291, 0.7347, 0.6291, 0.75, 0.6132, 0.7478, 0.625, 0.7347, 0.5375, 0.7541, 0.5375, 0.75, 0.6132, 0.7478, 0.625, 0.7541, 0.4625, 0.5153, 0.375, 0.5153, 0.3868, 0.5022, 0.4625, 0.5, 0.3709, 0.5153, 0.3709, 0.5, 0.3868, 0.5022, 0.375, 0.5153, 0.4625, 0.4959, 0.4625, 0.5, 0.3868, 0.5022, 0.375, 0.4959, 0.5375, 0.5153, 0.5375, 0.5, 0.6127, 0.5016, 0.625, 0.5153, 0.5375, 0.4959, 0.625, 0.4959, 0.6127, 0.5016, 0.5375, 0.5, 0.6291, 0.5153, 0.625, 0.5153, 0.6127, 0.5016, 0.6291, 0.5, 0.5375, 0.2541, 0.4625, 0.2541, 0.4625, 0.25, 0.5375, 0.25, 0.5375, 0.25, 0.4625, 0.25, 0.4625, 0.2347, 0.5375, 0.2347, 0.5375, 0.5153, 0.4625, 0.5153, 0.4625, 0.5, 0.5375, 0.5, 0.5375, 0.5, 0.4625, 0.5, 0.4625, 0.4959, 0.5375, 0.4959, 0.5375, 0.7541, 0.4625, 0.7541, 0.4625, 0.75, 0.5375, 0.75, 0.5375, 0.75, 0.4625, 0.75, 0.4625, 0.7347, 0.5375, 0.7347, 0.4625, 0.9959, 0.5375, 0.9959, 0.5375, 1.0, 0.4625, 1.0, 0.4625, 0.0, 0.5375, 0.0, 0.5375, 0.01533, 0.4625, 0.01533, 0.8709, 0.5153, 0.6291, 0.5153, 0.6291, 0.5, 0.8709, 0.5, 0.625, 0.2541, 0.625, 0.4959, 0.5375, 0.4959, 0.5375, 0.2541, 0.1291, 0.7347, 0.3709, 0.7347, 0.3709, 0.75, 0.1291, 0.75, 0.375, 0.9959, 0.375, 0.7541, 0.4625, 0.7541, 0.4625, 0.9959, 0.3709, 0.5153, 0.1291, 0.5153, 0.1291, 0.5, 0.3709, 0.5, 0.375, 0.4959, 0.375, 0.2541, 0.4625, 0.2541, 0.4625, 0.4959, 0.6291, 0.7347, 0.8709, 0.7347, 0.8709, 0.75, 0.6291, 0.75, 0.625, 0.7541, 0.625, 0.9959, 0.5375, 0.9959, 0.5375, 0.7541, 0.1291, 0.5153, 0.1291, 0.7347, 0.125, 0.7347, 0.125, 0.5153, 0.375, 0.2347, 0.375, 0.01533, 0.4625, 0.01533, 0.4625, 0.2347, 0.6291, 0.5153, 0.6291, 0.7347, 0.625, 0.7347, 0.625, 0.5153, 0.625, 0.5153, 0.625, 0.7347, 0.5375, 0.7347, 0.5375, 0.5153, 0.8709, 0.7347, 0.8709, 0.5153, 0.875, 0.5153, 0.875, 0.7347, 0.625, 0.01533, 0.625, 0.2347, 0.5375, 0.2347, 0.5375, 0.01533, 0.3709, 0.7347, 0.3709, 0.5153, 0.375, 0.5153, 0.375, 0.7347, 0.375, 0.7347, 0.375, 0.5153, 0.4625, 0.5153, 0.4625, 0.7347, 0.5375, 0.01533, 0.5375, 0.2347, 0.4625, 0.2347, 0.4625, 0.01533])
me_cube_089.materials.append(mat_material)
me_cube_089.update()
me_cube_090 = bpy.data.meshes.new('Cube.090')
me_cube_090.from_pydata([(-0.3374, 1.331, 0.1316), (-0.3374, 1.331, 0.06589), (-0.3374, 1.571, 0.1316), (-0.3374, 1.571, 0.06589), (-0.4253, 1.328, 0.06301), (-0.4253, 1.328, 0.1345), (-0.4253, 1.574, 0.06301), (-0.4253, 1.574, 0.1345), (-0.3374, 1.327, 0.1351), (-0.3374, 1.575, 0.1351), (-0.3374, 1.575, 0.06236), (-0.3374, 1.327, 0.06236), (0.3374, 1.571, 0.1316), (0.3374, 1.571, 0.06589), (0.3374, 1.331, 0.06589), (0.3374, 1.331, 0.1316), (0.4253, 1.328, 0.1345), (0.4253, 1.328, 0.06301), (0.4253, 1.574, 0.1345), (0.4253, 1.574, 0.06301), (0.3374, 1.575, 0.1351), (0.3374, 1.327, 0.06236), (0.3374, 1.575, 0.06236), (0.3374, 1.327, 0.1351)], [], [(3, 1, 11, 10), (0, 2, 9, 8), (2, 3, 10, 9), (1, 0, 8, 11), (14, 13, 22, 21), (13, 12, 20, 22), (12, 15, 23, 20), (15, 14, 21, 23), (13, 3, 2, 12), (1, 14, 15, 0), (11, 8, 5, 4), (4, 5, 7, 6), (8, 9, 7, 5), (9, 10, 6, 7), (10, 11, 4, 6), (22, 20, 18, 19), (16, 17, 19, 18), (23, 21, 17, 16), (21, 22, 19, 17), (20, 23, 16, 18), (1, 3, 13, 14), (15, 12, 2, 0)])
_uv = me_cube_090.uv_layers.new(name='UVMap')
_uv.uv.foreach_set('vector', [0.125, 0.75, 0.125, 0.75, 0.125, 0.75, 0.125, 0.75, 0.875, 0.75, 0.875, 0.75, 0.875, 0.75, 0.875, 0.75, 0.625, 0.0, 0.375, 0.0, 0.375, 0.0, 0.625, 0.0, 0.375, 1.0, 0.625, 1.0, 0.625, 1.0, 0.375, 1.0, 0.125, 0.625, 0.125, 0.625, 0.125, 0.625, 0.125, 0.625, 0.375, 0.125, 0.625, 0.125, 0.625, 0.125, 0.375, 0.125, 0.875, 0.625, 0.875, 0.625, 0.875, 0.625, 0.875, 0.625, 0.625, 0.125, 0.375, 0.125, 0.375, 0.125, 0.625, 0.125, 0.375, 0.125, 0.375, 0.0, 0.625, 0.0, 0.625, 0.125, 0.375, 1.0, 0.375, 0.125, 0.625, 0.125, 0.625, 1.0, 0.375, 1.0, 0.625, 1.0, 0.625, 1.0, 0.375, 1.0, 0.375, 1.0, 0.625, 1.0, 0.625, 1.0, 0.375, 1.0, 0.875, 0.75, 0.875, 0.75, 0.875, 0.75, 0.875, 0.75, 0.625, 0.0, 0.375, 0.0, 0.375, 0.0, 0.625, 0.0, 0.125, 0.75, 0.125, 0.75, 0.125, 0.75, 0.125, 0.75, 0.375, 0.125, 0.625, 0.125, 0.625, 0.125, 0.375, 0.125, 0.625, 0.125, 0.375, 0.125, 0.375, 0.125, 0.625, 0.125, 0.625, 0.125, 0.375, 0.125, 0.375, 0.125, 0.625, 0.125, 0.125, 0.625, 0.125, 0.625, 0.125, 0.625, 0.125, 0.625, 0.875, 0.625, 0.875, 0.625, 0.875, 0.625, 0.875, 0.625, 0.125, 0.75, 0.125, 0.75, 0.125, 0.625, 0.125, 0.625, 0.875, 0.625, 0.875, 0.625, 0.875, 0.75, 0.875, 0.75])
me_cube_090.materials.append(mat_material)
me_cube_090.update()

# ---- objects
ob_plates_016 = bpy.data.objects.new('plates.016', me_plane_040)
ob_plates_015 = bpy.data.objects.new('plates.015', me_plane_041)
ob_plates_014 = bpy.data.objects.new('plates.014', me_plane_042)
ob_plates_013 = bpy.data.objects.new('plates.013', me_plane_043)
ob_sm_90_bench = bpy.data.objects.new('SM_90_bench', None)
ob_cube_040 = bpy.data.objects.new('Cube.040', me_cube_099)
ob_cube_031 = bpy.data.objects.new('Cube.031', me_cube_086)
ob_cube_030 = bpy.data.objects.new('Cube.030', me_cube_087)
ob_cube_029 = bpy.data.objects.new('Cube.029', me_cube_088)
ob_cube_028 = bpy.data.objects.new('Cube.028', me_cube_089)
ob_cube_027 = bpy.data.objects.new('Cube.027', me_cube_090)

# ---- transforms, parenting, visibility, modifiers, constraints
ob_plates_016.parent = ob_sm_90_bench
ob_plates_016.matrix_parent_inverse = Matrix(((1.0, -0.0, 0.0, 3.502), (-0.0, 1.0, -0.0, -5.011), (0.0, -0.0, 1.0, 0.06236), (-0.0, 0.0, -0.0, 1.0)))
ob_plates_016.location = (-3.502, 5.011, -0.06236)
ob_plates_016.lineart.crease_threshold = 0.0
_m = ob_plates_016.modifiers.new('Mirror', 'MIRROR')
_m.use_clip = True
_m = ob_plates_016.modifiers.new('Auto Smooth', 'NODES')
_m.node_group = ng_auto_smooth
_gi = [s.identifier for s in ng_auto_smooth.interface.items_tree if s.item_type == 'SOCKET' and s.in_out == 'INPUT']
_m[_gi[1]] = 0.5236  # Angle
ob_plates_015.parent = ob_sm_90_bench
ob_plates_015.matrix_parent_inverse = Matrix(((1.0, -0.0, 0.0, 3.502), (-0.0, 1.0, -0.0, -5.011), (0.0, -0.0, 1.0, 0.06236), (-0.0, 0.0, -0.0, 1.0)))
ob_plates_015.location = (-3.502, 5.011, -0.06236)
ob_plates_015.lineart.crease_threshold = 0.0
_m = ob_plates_015.modifiers.new('Mirror', 'MIRROR')
_m.use_clip = True
_m = ob_plates_015.modifiers.new('Auto Smooth', 'NODES')
_m.node_group = ng_auto_smooth
_gi = [s.identifier for s in ng_auto_smooth.interface.items_tree if s.item_type == 'SOCKET' and s.in_out == 'INPUT']
_m[_gi[1]] = 0.5236  # Angle
ob_plates_014.parent = ob_sm_90_bench
ob_plates_014.matrix_parent_inverse = Matrix(((1.0, -0.0, 0.0, 3.502), (-0.0, 1.0, -0.0, -5.011), (0.0, -0.0, 1.0, 0.06236), (-0.0, 0.0, -0.0, 1.0)))
ob_plates_014.location = (-3.502, 5.011, -0.06236)
ob_plates_014.lineart.crease_threshold = 0.0
_m = ob_plates_014.modifiers.new('Mirror', 'MIRROR')
_m.use_clip = True
_m = ob_plates_014.modifiers.new('Auto Smooth', 'NODES')
_m.node_group = ng_auto_smooth
_gi = [s.identifier for s in ng_auto_smooth.interface.items_tree if s.item_type == 'SOCKET' and s.in_out == 'INPUT']
_m[_gi[1]] = 0.5236  # Angle
ob_plates_013.parent = ob_sm_90_bench
ob_plates_013.matrix_parent_inverse = Matrix(((1.0, -0.0, 0.0, 3.502), (-0.0, 1.0, -0.0, -5.011), (0.0, -0.0, 1.0, 0.06236), (-0.0, 0.0, -0.0, 1.0)))
ob_plates_013.location = (-3.502, 5.011, -0.06236)
ob_plates_013.lineart.crease_threshold = 0.0
_m = ob_plates_013.modifiers.new('Mirror', 'MIRROR')
_m.use_clip = True
_m = ob_plates_013.modifiers.new('Auto Smooth', 'NODES')
_m.node_group = ng_auto_smooth
_gi = [s.identifier for s in ng_auto_smooth.interface.items_tree if s.item_type == 'SOCKET' and s.in_out == 'INPUT']
_m[_gi[1]] = 0.5236  # Angle
ob_sm_90_bench.location = (-3.502, 5.011, -0.06236)
ob_cube_040.parent = ob_sm_90_bench
ob_cube_040.matrix_parent_inverse = Matrix(((1.0, -0.0, 0.0, 3.502), (-0.0, 1.0, -0.0, -5.011), (0.0, -0.0, 1.0, 0.06236), (-0.0, 0.0, -0.0, 1.0)))
ob_cube_040.location = (-3.502, 5.011, -0.06236)
ob_cube_031.parent = ob_sm_90_bench
ob_cube_031.matrix_parent_inverse = Matrix(((1.0, -0.0, 0.0, 3.502), (-0.0, 1.0, -0.0, -5.011), (0.0, -0.0, 1.0, 0.06236), (-0.0, 0.0, -0.0, 1.0)))
ob_cube_031.location = (-3.502, 5.011, -0.06236)
ob_cube_030.parent = ob_sm_90_bench
ob_cube_030.matrix_parent_inverse = Matrix(((1.0, -0.0, 0.0, 3.502), (-0.0, 1.0, -0.0, -5.011), (0.0, -0.0, 1.0, 0.06236), (-0.0, 0.0, -0.0, 1.0)))
ob_cube_030.location = (-3.502, 5.011, -0.06236)
ob_cube_029.parent = ob_sm_90_bench
ob_cube_029.matrix_parent_inverse = Matrix(((1.0, -0.0, 0.0, 3.502), (-0.0, 1.0, -0.0, -5.011), (0.0, -0.0, 1.0, 0.06236), (-0.0, 0.0, -0.0, 1.0)))
ob_cube_029.location = (-3.475, 6.026, -0.06236)
ob_cube_028.parent = ob_sm_90_bench
ob_cube_028.matrix_parent_inverse = Matrix(((1.0, -0.0, 0.0, 3.502), (-0.0, 1.0, -0.0, -5.011), (0.0, -0.0, 1.0, 0.06236), (-0.0, 0.0, -0.0, 1.0)))
ob_cube_028.location = (-3.502, 5.645, 0.003324)
ob_cube_027.parent = ob_sm_90_bench
ob_cube_027.matrix_parent_inverse = Matrix(((1.0, -0.0, 0.0, 3.502), (-0.0, 1.0, -0.0, -5.011), (0.0, -0.0, 1.0, 0.06236), (-0.0, 0.0, -0.0, 1.0)))
ob_cube_027.location = (-3.502, 5.011, -0.06236)

# ---- collection membership
col_collection.objects.link(ob_plates_016)
col_collection.objects.link(ob_plates_015)
col_collection.objects.link(ob_plates_014)
col_collection.objects.link(ob_plates_013)
col_collection.objects.link(ob_sm_90_bench)
col_collection.objects.link(ob_cube_040)
col_collection.objects.link(ob_cube_031)
col_collection.objects.link(ob_cube_030)
col_collection.objects.link(ob_cube_029)
col_collection.objects.link(ob_cube_028)
col_collection.objects.link(ob_cube_027)

# ---- scene / render settings (as saved in the file)
scene.frame_start = 1; scene.frame_end = 250; scene.frame_set(1)
scene.render.engine = 'CYCLES'
scene.render.image_settings.file_format = 'JPEG'
scene.render.image_settings.color_mode = 'RGB'
scene.render.image_settings.quality = 100
scene.render.resolution_x = 3840
scene.render.resolution_y = 2160
scene.cycles.samples = 1024
scene.cycles.sampling_pattern = 'TABULATED_SOBOL'
scene.cycles.use_light_tree = False
scene.cycles.tile_size = 256
scene.view_settings.view_transform = 'Filmic'
bpy.context.view_layer.update()

# ---- added for rendering (the .blend has no active camera and no usable light): camera, sun
cam_auto = bpy.data.cameras.new('AutoCamera')
cam_auto.lens = 50.0
cam_auto.sensor_width = 36.0
cam_auto.clip_end = 1000.0
ob_auto_camera = bpy.data.objects.new('AutoCamera', cam_auto)
scene.collection.objects.link(ob_auto_camera)
ob_auto_camera.location = (-1.24905, 3.05871, 2.59089)
ob_auto_camera.rotation_euler = (1.09748, -7.21219e-08, 0.694738)
scene.camera = ob_auto_camera
light_auto_sun = bpy.data.lights.new('AutoSun', 'SUN')
light_auto_sun.energy = 3.0
light_auto_sun.angle = 0.0523599
ob_auto_sun = bpy.data.objects.new('AutoSun', light_auto_sun)
scene.collection.objects.link(ob_auto_sun)
ob_auto_sun.rotation_euler = (0.872665, 0.174533, 0.523599)
bpy.context.view_layer.update()
